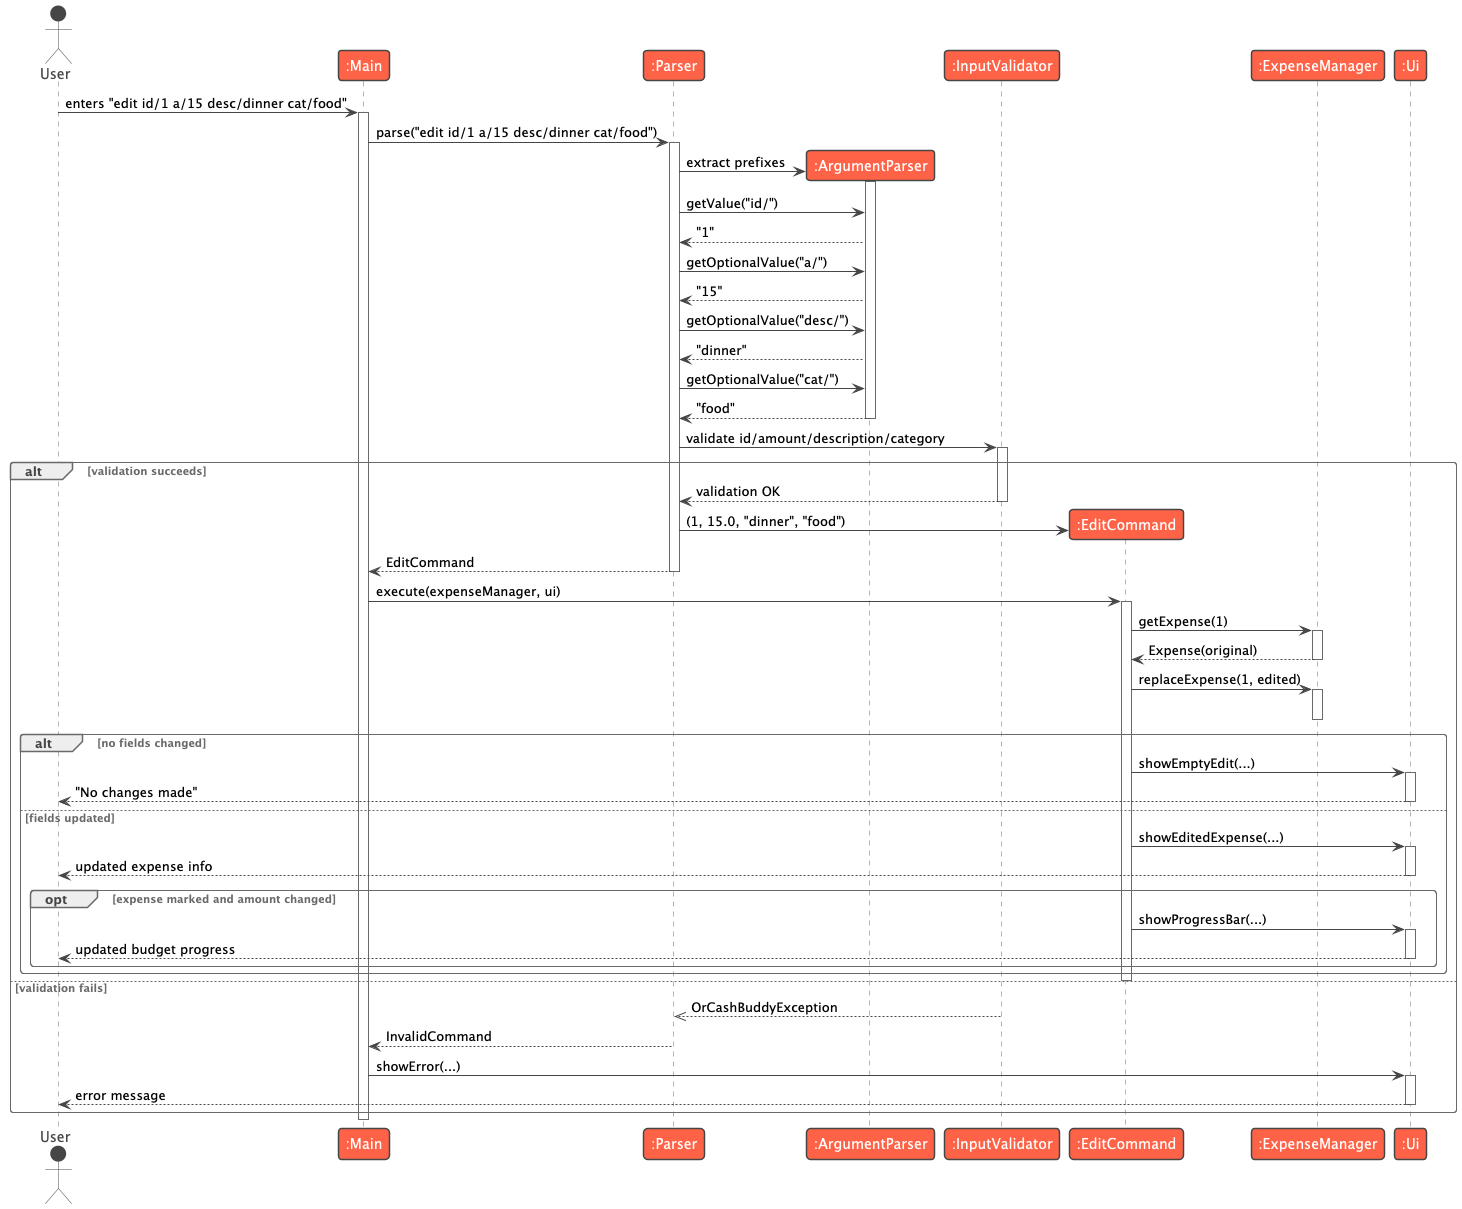

The diagram above was rendered by PlantUML. Its source (embedded in the PNG):
@startuml
!theme vibrant
actor User
participant ":Main" as Main
participant ":Parser" as Parser
participant ":ArgumentParser" as ArgumentParser
participant ":InputValidator" as InputValidator
participant ":EditCommand" as EditCommand
participant ":ExpenseManager" as ExpenseManager
participant ":Ui" as Ui

User -> Main : enters "edit id/1 a/15 desc/dinner cat/food"
activate Main

Main -> Parser : parse("edit id/1 a/15 desc/dinner cat/food")
activate Parser

create ArgumentParser
Parser -> ArgumentParser : extract prefixes
activate ArgumentParser
Parser -> ArgumentParser : getValue("id/")
ArgumentParser --> Parser : "1"
Parser -> ArgumentParser : getOptionalValue("a/")
ArgumentParser --> Parser : "15"
Parser -> ArgumentParser : getOptionalValue("desc/")
ArgumentParser --> Parser : "dinner"
Parser -> ArgumentParser : getOptionalValue("cat/")
ArgumentParser --> Parser : "food"
deactivate ArgumentParser

Parser -> InputValidator : validate id/amount/description/category
activate InputValidator

alt validation succeeds
    InputValidator --> Parser : validation OK
    deactivate InputValidator

    create EditCommand
    Parser -> EditCommand : (1, 15.0, "dinner", "food")
    Parser --> Main : EditCommand
    deactivate Parser

    Main -> EditCommand : execute(expenseManager, ui)
    activate EditCommand

    EditCommand -> ExpenseManager : getExpense(1)
    activate ExpenseManager
    ExpenseManager --> EditCommand : Expense(original)
    deactivate ExpenseManager

    EditCommand -> ExpenseManager : replaceExpense(1, edited)
    activate ExpenseManager
    deactivate ExpenseManager

    alt no fields changed
        EditCommand -> Ui : showEmptyEdit(...)
        activate Ui
        Ui --> User : "No changes made"
        deactivate Ui
    else fields updated
        EditCommand -> Ui : showEditedExpense(...)
        activate Ui
        Ui --> User : updated expense info
        deactivate Ui

        opt expense marked and amount changed
            EditCommand -> Ui : showProgressBar(...)
            activate Ui
            Ui --> User : updated budget progress
            deactivate Ui
        end
    end

    deactivate EditCommand
else validation fails
    InputValidator -->> Parser : OrCashBuddyException
    deactivate InputValidator
    Parser --> Main : InvalidCommand
    deactivate Parser

    Main -> Ui : showError(...)
    activate Ui
    Ui --> User : error message
    deactivate Ui
end

deactivate Main
@enduml